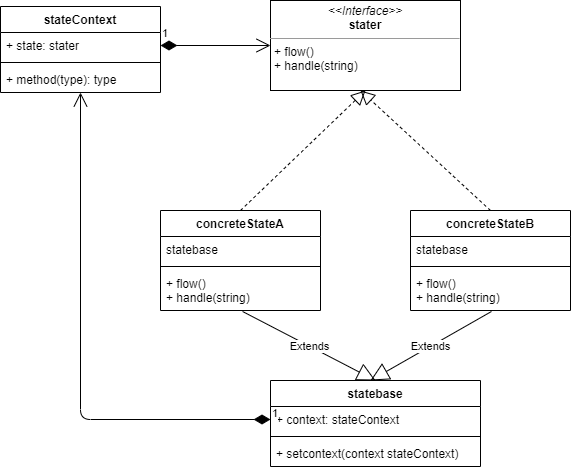

The diagram above was exported from draw.io. Its source (the exported page's mxGraphModel, read from the mxfile embedded in the PNG):
<mxGraphModel dx="1071" dy="605" grid="1" gridSize="10" guides="1" tooltips="1" connect="1" arrows="1" fold="1" page="1" pageScale="1" pageWidth="827" pageHeight="1169" math="0" shadow="0">
  <root>
    <mxCell id="0" />
    <mxCell id="1" parent="0" />
    <mxCell id="2" value="&lt;p style=&quot;margin: 0px ; margin-top: 4px ; text-align: center&quot;&gt;&lt;i&gt;&amp;lt;&amp;lt;Interface&amp;gt;&amp;gt;&lt;/i&gt;&lt;br&gt;&lt;b&gt;stater&lt;/b&gt;&lt;/p&gt;&lt;hr size=&quot;1&quot;&gt;&lt;p style=&quot;margin: 0px ; margin-left: 4px&quot;&gt;+ flow()&lt;br&gt;+ handle(string)&lt;/p&gt;" style="verticalAlign=top;align=left;overflow=fill;fontSize=12;fontFamily=Helvetica;html=1;" vertex="1" parent="1">
      <mxGeometry x="400" y="140" width="190" height="90" as="geometry" />
    </mxCell>
    <mxCell id="3" value="stateContext" style="swimlane;fontStyle=1;align=center;verticalAlign=top;childLayout=stackLayout;horizontal=1;startSize=26;horizontalStack=0;resizeParent=1;resizeParentMax=0;resizeLast=0;collapsible=1;marginBottom=0;" vertex="1" parent="1">
      <mxGeometry x="130" y="146" width="160" height="86" as="geometry" />
    </mxCell>
    <mxCell id="4" value="+ state: stater" style="text;strokeColor=none;fillColor=none;align=left;verticalAlign=top;spacingLeft=4;spacingRight=4;overflow=hidden;rotatable=0;points=[[0,0.5],[1,0.5]];portConstraint=eastwest;" vertex="1" parent="3">
      <mxGeometry y="26" width="160" height="26" as="geometry" />
    </mxCell>
    <mxCell id="5" value="" style="line;strokeWidth=1;fillColor=none;align=left;verticalAlign=middle;spacingTop=-1;spacingLeft=3;spacingRight=3;rotatable=0;labelPosition=right;points=[];portConstraint=eastwest;" vertex="1" parent="3">
      <mxGeometry y="52" width="160" height="8" as="geometry" />
    </mxCell>
    <mxCell id="6" value="+ method(type): type" style="text;strokeColor=none;fillColor=none;align=left;verticalAlign=top;spacingLeft=4;spacingRight=4;overflow=hidden;rotatable=0;points=[[0,0.5],[1,0.5]];portConstraint=eastwest;" vertex="1" parent="3">
      <mxGeometry y="60" width="160" height="26" as="geometry" />
    </mxCell>
    <mxCell id="7" value="statebase" style="swimlane;fontStyle=1;align=center;verticalAlign=top;childLayout=stackLayout;horizontal=1;startSize=26;horizontalStack=0;resizeParent=1;resizeParentMax=0;resizeLast=0;collapsible=1;marginBottom=0;" vertex="1" parent="1">
      <mxGeometry x="400" y="520" width="210" height="86" as="geometry" />
    </mxCell>
    <mxCell id="8" value="+ context: stateContext" style="text;strokeColor=none;fillColor=none;align=left;verticalAlign=top;spacingLeft=4;spacingRight=4;overflow=hidden;rotatable=0;points=[[0,0.5],[1,0.5]];portConstraint=eastwest;" vertex="1" parent="7">
      <mxGeometry y="26" width="210" height="26" as="geometry" />
    </mxCell>
    <mxCell id="9" value="" style="line;strokeWidth=1;fillColor=none;align=left;verticalAlign=middle;spacingTop=-1;spacingLeft=3;spacingRight=3;rotatable=0;labelPosition=right;points=[];portConstraint=eastwest;" vertex="1" parent="7">
      <mxGeometry y="52" width="210" height="8" as="geometry" />
    </mxCell>
    <mxCell id="10" value="+ setcontext(context stateContext)" style="text;strokeColor=none;fillColor=none;align=left;verticalAlign=top;spacingLeft=4;spacingRight=4;overflow=hidden;rotatable=0;points=[[0,0.5],[1,0.5]];portConstraint=eastwest;" vertex="1" parent="7">
      <mxGeometry y="60" width="210" height="26" as="geometry" />
    </mxCell>
    <mxCell id="11" value="concreteStateA" style="swimlane;fontStyle=1;align=center;verticalAlign=top;childLayout=stackLayout;horizontal=1;startSize=26;horizontalStack=0;resizeParent=1;resizeParentMax=0;resizeLast=0;collapsible=1;marginBottom=0;" vertex="1" parent="1">
      <mxGeometry x="290" y="350" width="160" height="100" as="geometry" />
    </mxCell>
    <mxCell id="12" value="statebase" style="text;strokeColor=none;fillColor=none;align=left;verticalAlign=top;spacingLeft=4;spacingRight=4;overflow=hidden;rotatable=0;points=[[0,0.5],[1,0.5]];portConstraint=eastwest;" vertex="1" parent="11">
      <mxGeometry y="26" width="160" height="26" as="geometry" />
    </mxCell>
    <mxCell id="13" value="" style="line;strokeWidth=1;fillColor=none;align=left;verticalAlign=middle;spacingTop=-1;spacingLeft=3;spacingRight=3;rotatable=0;labelPosition=right;points=[];portConstraint=eastwest;" vertex="1" parent="11">
      <mxGeometry y="52" width="160" height="8" as="geometry" />
    </mxCell>
    <mxCell id="14" value="+ flow()&#10;+ handle(string)" style="text;strokeColor=none;fillColor=none;align=left;verticalAlign=top;spacingLeft=4;spacingRight=4;overflow=hidden;rotatable=0;points=[[0,0.5],[1,0.5]];portConstraint=eastwest;" vertex="1" parent="11">
      <mxGeometry y="60" width="160" height="40" as="geometry" />
    </mxCell>
    <mxCell id="15" value="concreteStateB" style="swimlane;fontStyle=1;align=center;verticalAlign=top;childLayout=stackLayout;horizontal=1;startSize=26;horizontalStack=0;resizeParent=1;resizeParentMax=0;resizeLast=0;collapsible=1;marginBottom=0;" vertex="1" parent="1">
      <mxGeometry x="540" y="350" width="160" height="100" as="geometry" />
    </mxCell>
    <mxCell id="16" value="statebase" style="text;strokeColor=none;fillColor=none;align=left;verticalAlign=top;spacingLeft=4;spacingRight=4;overflow=hidden;rotatable=0;points=[[0,0.5],[1,0.5]];portConstraint=eastwest;" vertex="1" parent="15">
      <mxGeometry y="26" width="160" height="26" as="geometry" />
    </mxCell>
    <mxCell id="17" value="" style="line;strokeWidth=1;fillColor=none;align=left;verticalAlign=middle;spacingTop=-1;spacingLeft=3;spacingRight=3;rotatable=0;labelPosition=right;points=[];portConstraint=eastwest;" vertex="1" parent="15">
      <mxGeometry y="52" width="160" height="8" as="geometry" />
    </mxCell>
    <mxCell id="18" value="+ flow()&#10;+ handle(string)" style="text;strokeColor=none;fillColor=none;align=left;verticalAlign=top;spacingLeft=4;spacingRight=4;overflow=hidden;rotatable=0;points=[[0,0.5],[1,0.5]];portConstraint=eastwest;" vertex="1" parent="15">
      <mxGeometry y="60" width="160" height="40" as="geometry" />
    </mxCell>
    <mxCell id="19" value="" style="endArrow=block;dashed=1;endFill=0;endSize=12;html=1;entryX=0.5;entryY=1;entryDx=0;entryDy=0;exitX=0.5;exitY=0;exitDx=0;exitDy=0;" edge="1" parent="1" source="11" target="2">
      <mxGeometry width="160" relative="1" as="geometry">
        <mxPoint x="330" y="410" as="sourcePoint" />
        <mxPoint x="490" y="410" as="targetPoint" />
      </mxGeometry>
    </mxCell>
    <mxCell id="20" value="" style="endArrow=block;dashed=1;endFill=0;endSize=12;html=1;exitX=0.5;exitY=0;exitDx=0;exitDy=0;" edge="1" parent="1" source="15">
      <mxGeometry width="160" relative="1" as="geometry">
        <mxPoint x="330" y="410" as="sourcePoint" />
        <mxPoint x="490" y="230" as="targetPoint" />
      </mxGeometry>
    </mxCell>
    <mxCell id="21" value="Extends" style="endArrow=block;endSize=16;endFill=0;html=1;entryX=0.5;entryY=0;entryDx=0;entryDy=0;exitX=0.513;exitY=1.025;exitDx=0;exitDy=0;exitPerimeter=0;" edge="1" parent="1" source="14" target="7">
      <mxGeometry width="160" relative="1" as="geometry">
        <mxPoint x="330" y="410" as="sourcePoint" />
        <mxPoint x="490" y="410" as="targetPoint" />
      </mxGeometry>
    </mxCell>
    <mxCell id="22" value="Extends" style="endArrow=block;endSize=16;endFill=0;html=1;exitX=0.506;exitY=1.025;exitDx=0;exitDy=0;exitPerimeter=0;" edge="1" parent="1" source="18">
      <mxGeometry width="160" relative="1" as="geometry">
        <mxPoint x="330" y="410" as="sourcePoint" />
        <mxPoint x="500" y="520" as="targetPoint" />
      </mxGeometry>
    </mxCell>
    <mxCell id="23" value="1" style="endArrow=open;html=1;endSize=12;startArrow=diamondThin;startSize=14;startFill=1;edgeStyle=orthogonalEdgeStyle;align=left;verticalAlign=bottom;exitX=1;exitY=0.5;exitDx=0;exitDy=0;entryX=0;entryY=0.5;entryDx=0;entryDy=0;" edge="1" parent="1" source="4" target="2">
      <mxGeometry x="-1" y="3" relative="1" as="geometry">
        <mxPoint x="330" y="310" as="sourcePoint" />
        <mxPoint x="490" y="310" as="targetPoint" />
      </mxGeometry>
    </mxCell>
    <mxCell id="24" value="1" style="endArrow=open;html=1;endSize=12;startArrow=diamondThin;startSize=14;startFill=1;edgeStyle=orthogonalEdgeStyle;align=left;verticalAlign=bottom;exitX=0;exitY=0.5;exitDx=0;exitDy=0;" edge="1" parent="1" source="8" target="3">
      <mxGeometry x="-1" y="3" relative="1" as="geometry">
        <mxPoint x="330" y="410" as="sourcePoint" />
        <mxPoint x="190" y="260" as="targetPoint" />
      </mxGeometry>
    </mxCell>
  </root>
</mxGraphModel>